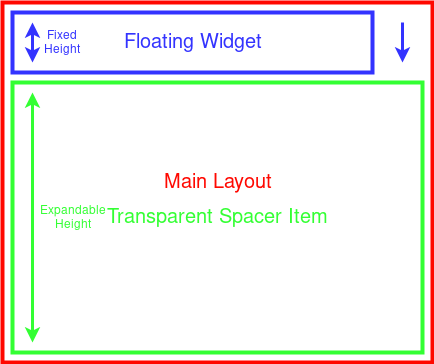

The diagram above was exported from draw.io. Its source (the exported page's mxGraphModel, read from the mxfile embedded in the PNG):
<mxGraphModel dx="464" dy="794" grid="1" gridSize="10" guides="1" tooltips="1" connect="1" arrows="1" fold="1" page="1" pageScale="1" pageWidth="850" pageHeight="1100" math="0" shadow="0">
  <root>
    <mxCell id="0" />
    <mxCell id="1" parent="0" />
    <mxCell id="oAuLHHgpCupGZolMQXRb-1" value="Main Layout" style="rounded=0;whiteSpace=wrap;html=1;strokeColor=#FF0800;strokeWidth=4;fontSize=20;fontColor=#FF0800;" vertex="1" parent="1">
      <mxGeometry x="20" y="20" width="430" height="360" as="geometry" />
    </mxCell>
    <mxCell id="oAuLHHgpCupGZolMQXRb-2" value="Floating Widget" style="rounded=0;whiteSpace=wrap;html=1;strokeColor=#3333FF;strokeWidth=4;fontSize=20;fontColor=#3333FF;" vertex="1" parent="1">
      <mxGeometry x="30" y="30" width="360" height="60" as="geometry" />
    </mxCell>
    <mxCell id="oAuLHHgpCupGZolMQXRb-9" value="" style="endArrow=classic;html=1;strokeColor=#3333FF;entryX=0.93;entryY=0.167;entryPerimeter=0;strokeWidth=3;" edge="1" parent="1" target="oAuLHHgpCupGZolMQXRb-1">
      <mxGeometry width="50" height="50" relative="1" as="geometry">
        <mxPoint x="420" y="40" as="sourcePoint" />
        <mxPoint x="210" y="170" as="targetPoint" />
      </mxGeometry>
    </mxCell>
    <mxCell id="oAuLHHgpCupGZolMQXRb-12" value="" style="endArrow=classic;startArrow=classic;html=1;strokeColor=#3333FF;strokeWidth=3;fontSize=16;fontColor=#3333FF;exitX=0.056;exitY=0.833;exitPerimeter=0;" edge="1" parent="1" source="oAuLHHgpCupGZolMQXRb-2">
      <mxGeometry width="50" height="50" relative="1" as="geometry">
        <mxPoint x="40" y="80" as="sourcePoint" />
        <mxPoint x="50" y="40" as="targetPoint" />
      </mxGeometry>
    </mxCell>
    <mxCell id="oAuLHHgpCupGZolMQXRb-13" value="Fixed Height" style="text;html=1;strokeColor=none;fillColor=none;align=center;verticalAlign=middle;whiteSpace=wrap;rounded=0;fontSize=12;fontColor=#3333FF;" vertex="1" parent="1">
      <mxGeometry x="60" y="50" width="40" height="20" as="geometry" />
    </mxCell>
    <mxCell id="oAuLHHgpCupGZolMQXRb-15" value="Transparent Spacer Item" style="rounded=0;whiteSpace=wrap;html=1;strokeColor=#33FF33;strokeWidth=4;fillColor=none;fontSize=20;fontColor=#33FF33;" vertex="1" parent="1">
      <mxGeometry x="30" y="100" width="410" height="270" as="geometry" />
    </mxCell>
    <mxCell id="oAuLHHgpCupGZolMQXRb-16" value="" style="endArrow=classic;startArrow=classic;html=1;strokeColor=#33FF33;strokeWidth=3;fontSize=15;fontColor=#33FF33;exitX=0.049;exitY=0.963;exitPerimeter=0;" edge="1" parent="1" source="oAuLHHgpCupGZolMQXRb-15">
      <mxGeometry width="50" height="50" relative="1" as="geometry">
        <mxPoint x="40" y="360" as="sourcePoint" />
        <mxPoint x="50" y="110" as="targetPoint" />
      </mxGeometry>
    </mxCell>
    <mxCell id="oAuLHHgpCupGZolMQXRb-17" value="Expandable Height" style="text;html=1;strokeColor=none;fillColor=none;align=center;verticalAlign=middle;whiteSpace=wrap;rounded=0;fontSize=12;fontColor=#33FF33;" vertex="1" parent="1">
      <mxGeometry x="70" y="222.5" width="40" height="25" as="geometry" />
    </mxCell>
  </root>
</mxGraphModel>